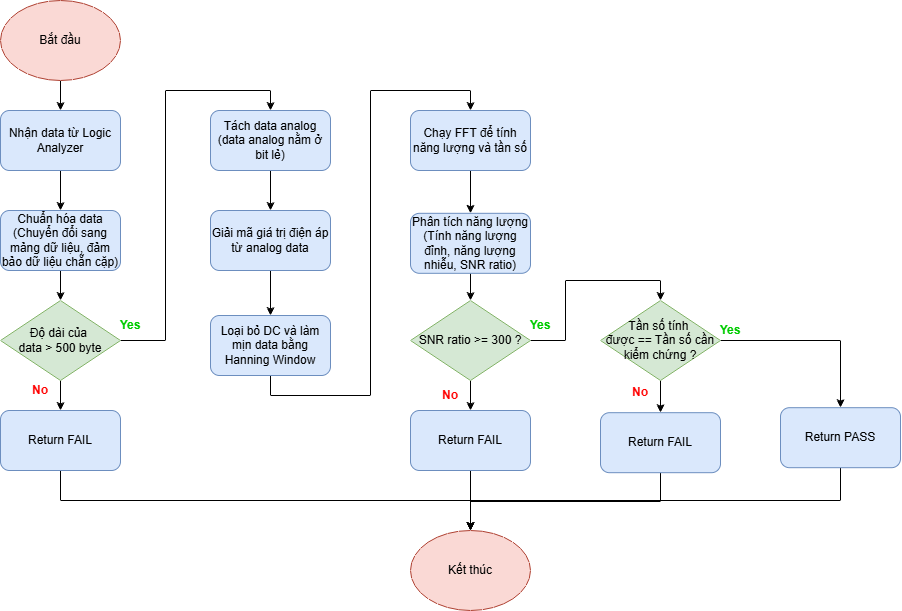

The diagram above was exported from draw.io. Its source (the exported page's mxGraphModel, read from the mxfile embedded in the PNG):
<mxGraphModel dx="1825" dy="1063" grid="1" gridSize="10" guides="1" tooltips="1" connect="1" arrows="1" fold="1" page="1" pageScale="1" pageWidth="827" pageHeight="1169" math="0" shadow="0">
  <root>
    <mxCell id="0" />
    <mxCell id="1" parent="0" />
    <mxCell id="6ZFnYzY8dm8SeTenjUPi-1" edge="1" parent="1" source="6ZFnYzY8dm8SeTenjUPi-2" style="edgeStyle=orthogonalEdgeStyle;rounded=0;orthogonalLoop=1;jettySize=auto;html=1;exitX=0.5;exitY=1;exitDx=0;exitDy=0;entryX=0.5;entryY=0;entryDx=0;entryDy=0;" target="6ZFnYzY8dm8SeTenjUPi-4">
      <mxGeometry relative="1" as="geometry" />
    </mxCell>
    <mxCell id="6ZFnYzY8dm8SeTenjUPi-2" parent="1" style="ellipse;whiteSpace=wrap;html=1;fillColor=#fad9d5;strokeColor=#ae4132;" value="Bắt đầu" vertex="1">
      <mxGeometry height="80" width="120" x="150" y="370" as="geometry" />
    </mxCell>
    <mxCell id="6ZFnYzY8dm8SeTenjUPi-3" edge="1" parent="1" source="6ZFnYzY8dm8SeTenjUPi-4" style="edgeStyle=orthogonalEdgeStyle;rounded=0;orthogonalLoop=1;jettySize=auto;html=1;exitX=0.5;exitY=1;exitDx=0;exitDy=0;entryX=0.5;entryY=0;entryDx=0;entryDy=0;" target="6ZFnYzY8dm8SeTenjUPi-6">
      <mxGeometry relative="1" as="geometry" />
    </mxCell>
    <mxCell id="6ZFnYzY8dm8SeTenjUPi-4" parent="1" style="rounded=1;whiteSpace=wrap;html=1;fontStyle=0;fillColor=#dae8fc;strokeColor=#6c8ebf;" value="&lt;span style=&quot;&quot;&gt;Nhận data từ Logic Analyzer&lt;/span&gt;" vertex="1">
      <mxGeometry height="60" width="120" x="150" y="480" as="geometry" />
    </mxCell>
    <mxCell id="6ZFnYzY8dm8SeTenjUPi-5" edge="1" parent="1" source="6ZFnYzY8dm8SeTenjUPi-6" style="edgeStyle=orthogonalEdgeStyle;rounded=0;orthogonalLoop=1;jettySize=auto;html=1;exitX=0.5;exitY=1;exitDx=0;exitDy=0;entryX=0.5;entryY=0;entryDx=0;entryDy=0;" target="6ZFnYzY8dm8SeTenjUPi-9">
      <mxGeometry relative="1" as="geometry" />
    </mxCell>
    <mxCell id="6ZFnYzY8dm8SeTenjUPi-6" parent="1" style="rounded=1;whiteSpace=wrap;html=1;fillColor=#dae8fc;strokeColor=#6c8ebf;" value="Chuẩn hóa data&lt;br&gt;&lt;div style=&quot;text-align: center;&quot;&gt;&lt;span style=&quot;background-color: transparent; color: light-dark(rgb(0, 0, 0), rgb(255, 255, 255)); text-align: left;&quot;&gt;(Chuyển đổi sang mảng dữ liệu,&amp;nbsp;&lt;/span&gt;&lt;span style=&quot;text-align: left; background-color: transparent; color: light-dark(rgb(0, 0, 0), rgb(255, 255, 255));&quot;&gt;đảm bảo dữ liệu chẵn cặp)&lt;/span&gt;&lt;/div&gt;" vertex="1">
      <mxGeometry height="60" width="120" x="150" y="580" as="geometry" />
    </mxCell>
    <mxCell id="6ZFnYzY8dm8SeTenjUPi-7" edge="1" parent="1" source="6ZFnYzY8dm8SeTenjUPi-9" style="edgeStyle=orthogonalEdgeStyle;rounded=0;orthogonalLoop=1;jettySize=auto;html=1;exitX=0.5;exitY=1;exitDx=0;exitDy=0;entryX=0.5;entryY=0;entryDx=0;entryDy=0;" target="6ZFnYzY8dm8SeTenjUPi-11">
      <mxGeometry relative="1" as="geometry" />
    </mxCell>
    <mxCell id="6ZFnYzY8dm8SeTenjUPi-8" edge="1" parent="1" source="6ZFnYzY8dm8SeTenjUPi-9" style="edgeStyle=orthogonalEdgeStyle;rounded=0;orthogonalLoop=1;jettySize=auto;html=1;exitX=1;exitY=0.5;exitDx=0;exitDy=0;entryX=0.5;entryY=0;entryDx=0;entryDy=0;" target="6ZFnYzY8dm8SeTenjUPi-13">
      <mxGeometry relative="1" as="geometry" />
    </mxCell>
    <mxCell id="6ZFnYzY8dm8SeTenjUPi-9" parent="1" style="rhombus;whiteSpace=wrap;html=1;fillColor=#d5e8d4;strokeColor=#82b366;" value="Độ dài của&amp;nbsp;&lt;div&gt;data &amp;gt; 500 byte&lt;/div&gt;" vertex="1">
      <mxGeometry height="80" width="120" x="150" y="670" as="geometry" />
    </mxCell>
    <mxCell id="6ZFnYzY8dm8SeTenjUPi-10" edge="1" parent="1" source="6ZFnYzY8dm8SeTenjUPi-11" style="edgeStyle=orthogonalEdgeStyle;rounded=0;orthogonalLoop=1;jettySize=auto;html=1;exitX=0.5;exitY=1;exitDx=0;exitDy=0;entryX=0.5;entryY=0;entryDx=0;entryDy=0;" target="6ZFnYzY8dm8SeTenjUPi-34">
      <mxGeometry relative="1" as="geometry" />
    </mxCell>
    <mxCell id="6ZFnYzY8dm8SeTenjUPi-11" parent="1" style="rounded=1;whiteSpace=wrap;html=1;fillColor=#dae8fc;strokeColor=#6c8ebf;" value="Return FAIL" vertex="1">
      <mxGeometry height="60" width="120" x="150" y="780" as="geometry" />
    </mxCell>
    <mxCell id="6ZFnYzY8dm8SeTenjUPi-12" edge="1" parent="1" source="6ZFnYzY8dm8SeTenjUPi-13" style="edgeStyle=orthogonalEdgeStyle;rounded=0;orthogonalLoop=1;jettySize=auto;html=1;exitX=0.5;exitY=1;exitDx=0;exitDy=0;entryX=0.5;entryY=0;entryDx=0;entryDy=0;" target="6ZFnYzY8dm8SeTenjUPi-15">
      <mxGeometry relative="1" as="geometry" />
    </mxCell>
    <mxCell id="6ZFnYzY8dm8SeTenjUPi-13" parent="1" style="rounded=1;whiteSpace=wrap;html=1;fillColor=#dae8fc;strokeColor=#6c8ebf;" value="Tách data analog&lt;div&gt;(data analog nằm ở bit lẻ)&lt;/div&gt;" vertex="1">
      <mxGeometry height="60" width="120" x="360" y="480" as="geometry" />
    </mxCell>
    <mxCell id="6ZFnYzY8dm8SeTenjUPi-14" edge="1" parent="1" source="6ZFnYzY8dm8SeTenjUPi-15" style="edgeStyle=orthogonalEdgeStyle;rounded=0;orthogonalLoop=1;jettySize=auto;html=1;" target="6ZFnYzY8dm8SeTenjUPi-17" value="">
      <mxGeometry relative="1" as="geometry" />
    </mxCell>
    <mxCell id="6ZFnYzY8dm8SeTenjUPi-15" parent="1" style="rounded=1;whiteSpace=wrap;html=1;fillColor=#dae8fc;strokeColor=#6c8ebf;" value="Giải mã giá trị điện áp từ analog data" vertex="1">
      <mxGeometry height="60" width="120" x="360" y="580" as="geometry" />
    </mxCell>
    <mxCell id="6ZFnYzY8dm8SeTenjUPi-16" edge="1" parent="1" source="6ZFnYzY8dm8SeTenjUPi-17" style="edgeStyle=orthogonalEdgeStyle;rounded=0;orthogonalLoop=1;jettySize=auto;html=1;exitX=0.5;exitY=1;exitDx=0;exitDy=0;entryX=0.5;entryY=0;entryDx=0;entryDy=0;" target="6ZFnYzY8dm8SeTenjUPi-19">
      <mxGeometry relative="1" as="geometry" />
    </mxCell>
    <mxCell id="6ZFnYzY8dm8SeTenjUPi-17" parent="1" style="rounded=1;whiteSpace=wrap;html=1;fillColor=#dae8fc;strokeColor=#6c8ebf;" value="Loại bỏ DC và làm mịn data bằng Hanning Window" vertex="1">
      <mxGeometry height="60" width="120" x="360" y="685" as="geometry" />
    </mxCell>
    <mxCell id="6ZFnYzY8dm8SeTenjUPi-18" edge="1" parent="1" source="6ZFnYzY8dm8SeTenjUPi-19" style="edgeStyle=orthogonalEdgeStyle;rounded=0;orthogonalLoop=1;jettySize=auto;html=1;exitX=0.5;exitY=1;exitDx=0;exitDy=0;entryX=0.5;entryY=0;entryDx=0;entryDy=0;" target="6ZFnYzY8dm8SeTenjUPi-21">
      <mxGeometry relative="1" as="geometry" />
    </mxCell>
    <mxCell id="6ZFnYzY8dm8SeTenjUPi-19" parent="1" style="rounded=1;whiteSpace=wrap;html=1;fillColor=#dae8fc;strokeColor=#6c8ebf;" value="Chạy FFT để tính năng lượng và tần số" vertex="1">
      <mxGeometry height="60" width="120" x="560" y="480" as="geometry" />
    </mxCell>
    <mxCell id="6ZFnYzY8dm8SeTenjUPi-20" edge="1" parent="1" source="6ZFnYzY8dm8SeTenjUPi-21" style="edgeStyle=orthogonalEdgeStyle;rounded=0;orthogonalLoop=1;jettySize=auto;html=1;exitX=0.5;exitY=1;exitDx=0;exitDy=0;entryX=0.5;entryY=0;entryDx=0;entryDy=0;" target="6ZFnYzY8dm8SeTenjUPi-24">
      <mxGeometry relative="1" as="geometry" />
    </mxCell>
    <mxCell id="6ZFnYzY8dm8SeTenjUPi-21" parent="1" style="rounded=1;whiteSpace=wrap;html=1;fillColor=#dae8fc;strokeColor=#6c8ebf;" value="Phân tích năng lượng (Tính năng lượng đỉnh, năng lượng nhiễu, SNR ratio)" vertex="1">
      <mxGeometry height="60" width="120" x="560" y="582.81" as="geometry" />
    </mxCell>
    <mxCell id="6ZFnYzY8dm8SeTenjUPi-22" edge="1" parent="1" source="6ZFnYzY8dm8SeTenjUPi-24" style="edgeStyle=orthogonalEdgeStyle;rounded=0;orthogonalLoop=1;jettySize=auto;html=1;exitX=0.5;exitY=1;exitDx=0;exitDy=0;entryX=0.5;entryY=0;entryDx=0;entryDy=0;" target="6ZFnYzY8dm8SeTenjUPi-26">
      <mxGeometry relative="1" as="geometry" />
    </mxCell>
    <mxCell id="6ZFnYzY8dm8SeTenjUPi-23" edge="1" parent="1" source="6ZFnYzY8dm8SeTenjUPi-24" style="edgeStyle=orthogonalEdgeStyle;rounded=0;orthogonalLoop=1;jettySize=auto;html=1;exitX=1;exitY=0.5;exitDx=0;exitDy=0;entryX=0.5;entryY=0;entryDx=0;entryDy=0;" target="6ZFnYzY8dm8SeTenjUPi-29">
      <mxGeometry relative="1" as="geometry" />
    </mxCell>
    <mxCell id="6ZFnYzY8dm8SeTenjUPi-24" parent="1" style="rhombus;whiteSpace=wrap;html=1;fillColor=#d5e8d4;strokeColor=#82b366;" value="SNR ratio &amp;gt;= 300 ?" vertex="1">
      <mxGeometry height="80" width="120" x="560" y="670" as="geometry" />
    </mxCell>
    <mxCell id="6ZFnYzY8dm8SeTenjUPi-25" edge="1" parent="1" source="6ZFnYzY8dm8SeTenjUPi-26" style="edgeStyle=orthogonalEdgeStyle;rounded=0;orthogonalLoop=1;jettySize=auto;html=1;exitX=0.5;exitY=1;exitDx=0;exitDy=0;">
      <mxGeometry relative="1" as="geometry">
        <mxPoint x="620" y="900" as="targetPoint" />
      </mxGeometry>
    </mxCell>
    <mxCell id="6ZFnYzY8dm8SeTenjUPi-26" parent="1" style="rounded=1;whiteSpace=wrap;html=1;fillColor=#dae8fc;strokeColor=#6c8ebf;" value="Return FAIL" vertex="1">
      <mxGeometry height="60" width="120" x="560" y="780" as="geometry" />
    </mxCell>
    <mxCell id="6ZFnYzY8dm8SeTenjUPi-27" edge="1" parent="1" source="6ZFnYzY8dm8SeTenjUPi-29" style="edgeStyle=orthogonalEdgeStyle;rounded=0;orthogonalLoop=1;jettySize=auto;html=1;exitX=0.5;exitY=1;exitDx=0;exitDy=0;entryX=0.5;entryY=0;entryDx=0;entryDy=0;" target="6ZFnYzY8dm8SeTenjUPi-31">
      <mxGeometry relative="1" as="geometry" />
    </mxCell>
    <mxCell id="6ZFnYzY8dm8SeTenjUPi-28" edge="1" parent="1" source="6ZFnYzY8dm8SeTenjUPi-29" style="edgeStyle=orthogonalEdgeStyle;rounded=0;orthogonalLoop=1;jettySize=auto;html=1;exitX=1;exitY=0.5;exitDx=0;exitDy=0;entryX=0.5;entryY=0;entryDx=0;entryDy=0;" target="6ZFnYzY8dm8SeTenjUPi-33">
      <mxGeometry relative="1" as="geometry" />
    </mxCell>
    <mxCell id="6ZFnYzY8dm8SeTenjUPi-29" parent="1" style="rhombus;whiteSpace=wrap;html=1;fillColor=#d5e8d4;strokeColor=#82b366;" value="Tần số tính&amp;nbsp;&lt;div&gt;được&amp;nbsp;&lt;span style=&quot;background-color: transparent; color: light-dark(rgb(0, 0, 0), rgb(255, 255, 255));&quot;&gt;== Tần số cần kiểm chứng ?&lt;/span&gt;&lt;/div&gt;" vertex="1">
      <mxGeometry height="80" width="120" x="750" y="670" as="geometry" />
    </mxCell>
    <mxCell id="6ZFnYzY8dm8SeTenjUPi-30" edge="1" parent="1" source="6ZFnYzY8dm8SeTenjUPi-31" style="edgeStyle=orthogonalEdgeStyle;rounded=0;orthogonalLoop=1;jettySize=auto;html=1;exitX=0.5;exitY=1;exitDx=0;exitDy=0;entryX=0.5;entryY=0;entryDx=0;entryDy=0;" target="6ZFnYzY8dm8SeTenjUPi-34">
      <mxGeometry relative="1" as="geometry" />
    </mxCell>
    <mxCell id="6ZFnYzY8dm8SeTenjUPi-31" parent="1" style="rounded=1;whiteSpace=wrap;html=1;fillColor=#dae8fc;strokeColor=#6c8ebf;" value="Return FAIL" vertex="1">
      <mxGeometry height="60" width="120" x="750" y="782.19" as="geometry" />
    </mxCell>
    <mxCell id="6ZFnYzY8dm8SeTenjUPi-32" edge="1" parent="1" source="6ZFnYzY8dm8SeTenjUPi-33" style="edgeStyle=orthogonalEdgeStyle;rounded=0;orthogonalLoop=1;jettySize=auto;html=1;exitX=0.5;exitY=1;exitDx=0;exitDy=0;entryX=0.5;entryY=0;entryDx=0;entryDy=0;" target="6ZFnYzY8dm8SeTenjUPi-34">
      <mxGeometry relative="1" as="geometry">
        <Array as="points">
          <mxPoint x="990" y="870" />
          <mxPoint x="620" y="870" />
        </Array>
      </mxGeometry>
    </mxCell>
    <mxCell id="6ZFnYzY8dm8SeTenjUPi-33" parent="1" style="rounded=1;whiteSpace=wrap;html=1;fillColor=#dae8fc;strokeColor=#6c8ebf;" value="Return PASS" vertex="1">
      <mxGeometry height="60" width="120" x="930" y="777.19" as="geometry" />
    </mxCell>
    <mxCell id="6ZFnYzY8dm8SeTenjUPi-34" parent="1" style="ellipse;whiteSpace=wrap;html=1;fillColor=#fad9d5;strokeColor=#ae4132;" value="Kết thúc" vertex="1">
      <mxGeometry height="80" width="120" x="560" y="900" as="geometry" />
    </mxCell>
    <mxCell id="6ZFnYzY8dm8SeTenjUPi-35" parent="1" style="text;html=1;whiteSpace=wrap;strokeColor=none;fillColor=none;align=center;verticalAlign=middle;rounded=0;fontStyle=1;fontColor=#00CC00;" value="Yes" vertex="1">
      <mxGeometry height="30" width="60" x="250" y="680" as="geometry" />
    </mxCell>
    <mxCell id="6ZFnYzY8dm8SeTenjUPi-36" parent="1" style="text;html=1;whiteSpace=wrap;strokeColor=none;fillColor=none;align=center;verticalAlign=middle;rounded=0;fontStyle=1;fontColor=#00CC00;" value="Yes" vertex="1">
      <mxGeometry height="30" width="60" x="660" y="680" as="geometry" />
    </mxCell>
    <mxCell id="6ZFnYzY8dm8SeTenjUPi-37" parent="1" style="text;html=1;whiteSpace=wrap;strokeColor=none;fillColor=none;align=center;verticalAlign=middle;rounded=0;fontStyle=1;fontColor=#00CC00;" value="Yes" vertex="1">
      <mxGeometry height="30" width="60" x="850" y="685" as="geometry" />
    </mxCell>
    <mxCell id="6ZFnYzY8dm8SeTenjUPi-38" parent="1" style="text;html=1;whiteSpace=wrap;strokeColor=none;fillColor=none;align=center;verticalAlign=middle;rounded=0;fontStyle=1" value="&lt;font style=&quot;color: rgb(255, 0, 0);&quot;&gt;No&lt;/font&gt;" vertex="1">
      <mxGeometry height="30" width="60" x="160" y="745" as="geometry" />
    </mxCell>
    <mxCell id="6ZFnYzY8dm8SeTenjUPi-39" parent="1" style="text;html=1;whiteSpace=wrap;strokeColor=none;fillColor=none;align=center;verticalAlign=middle;rounded=0;fontStyle=1" value="&lt;font style=&quot;color: rgb(255, 0, 0);&quot;&gt;No&lt;/font&gt;" vertex="1">
      <mxGeometry height="30" width="60" x="570" y="750" as="geometry" />
    </mxCell>
    <mxCell id="6ZFnYzY8dm8SeTenjUPi-40" parent="1" style="text;html=1;whiteSpace=wrap;strokeColor=none;fillColor=none;align=center;verticalAlign=middle;rounded=0;fontStyle=1" value="&lt;font style=&quot;color: rgb(255, 0, 0);&quot;&gt;No&lt;/font&gt;" vertex="1">
      <mxGeometry height="30" width="60" x="760" y="747.19" as="geometry" />
    </mxCell>
  </root>
</mxGraphModel>